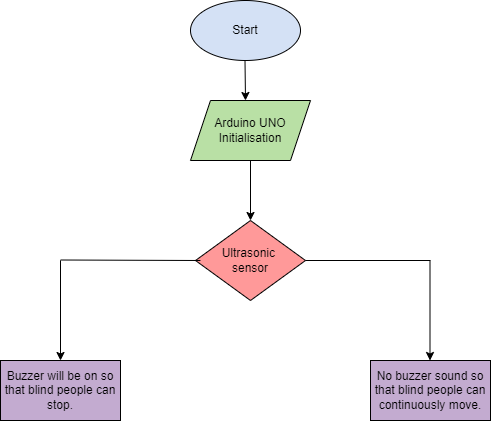

The diagram above was exported from draw.io. Its source (the exported page's mxGraphModel, read from the mxfile embedded in the PNG):
<mxGraphModel dx="868" dy="482" grid="1" gridSize="10" guides="1" tooltips="1" connect="1" arrows="1" fold="1" page="1" pageScale="1" pageWidth="850" pageHeight="1100" math="0" shadow="0">
  <root>
    <mxCell id="0" />
    <mxCell id="1" parent="0" />
    <mxCell id="4mcFAthReGKNDNGJKSl5-1" value="Start" style="ellipse;whiteSpace=wrap;html=1;fillColor=#D4E1F5;" vertex="1" parent="1">
      <mxGeometry x="350" y="80" width="110" height="60" as="geometry" />
    </mxCell>
    <mxCell id="4mcFAthReGKNDNGJKSl5-2" value="Arduino UNO&lt;br&gt;Initialisation" style="shape=parallelogram;perimeter=parallelogramPerimeter;whiteSpace=wrap;html=1;fixedSize=1;fillColor=#B9E0A5;" vertex="1" parent="1">
      <mxGeometry x="350" y="180" width="120" height="60" as="geometry" />
    </mxCell>
    <mxCell id="4mcFAthReGKNDNGJKSl5-3" value="Ultrasonic &lt;br&gt;sensor" style="rhombus;whiteSpace=wrap;html=1;fillColor=#FF9999;" vertex="1" parent="1">
      <mxGeometry x="355" y="300" width="110" height="80" as="geometry" />
    </mxCell>
    <mxCell id="4mcFAthReGKNDNGJKSl5-5" value="Buzzer will be on so that blind people can stop." style="rounded=0;whiteSpace=wrap;html=1;fillColor=#C3ABD0;" vertex="1" parent="1">
      <mxGeometry x="160" y="440" width="120" height="60" as="geometry" />
    </mxCell>
    <mxCell id="4mcFAthReGKNDNGJKSl5-6" value="No buzzer sound so that blind people can continuously move." style="rounded=0;whiteSpace=wrap;html=1;fillColor=#C3ABD0;" vertex="1" parent="1">
      <mxGeometry x="530" y="440" width="120" height="60" as="geometry" />
    </mxCell>
    <mxCell id="4mcFAthReGKNDNGJKSl5-8" value="" style="endArrow=classic;html=1;rounded=0;entryX=0.5;entryY=0;entryDx=0;entryDy=0;exitX=0.5;exitY=1;exitDx=0;exitDy=0;" edge="1" parent="1" source="4mcFAthReGKNDNGJKSl5-2" target="4mcFAthReGKNDNGJKSl5-3">
      <mxGeometry width="50" height="50" relative="1" as="geometry">
        <mxPoint x="400" y="260" as="sourcePoint" />
        <mxPoint x="450" y="210" as="targetPoint" />
      </mxGeometry>
    </mxCell>
    <mxCell id="4mcFAthReGKNDNGJKSl5-9" value="" style="endArrow=classic;html=1;rounded=0;exitX=0.5;exitY=1;exitDx=0;exitDy=0;" edge="1" parent="1">
      <mxGeometry width="50" height="50" relative="1" as="geometry">
        <mxPoint x="404.5" y="140" as="sourcePoint" />
        <mxPoint x="405" y="180" as="targetPoint" />
      </mxGeometry>
    </mxCell>
    <mxCell id="4mcFAthReGKNDNGJKSl5-10" value="" style="endArrow=classic;html=1;rounded=0;entryX=0.5;entryY=0;entryDx=0;entryDy=0;" edge="1" parent="1" target="4mcFAthReGKNDNGJKSl5-5">
      <mxGeometry width="50" height="50" relative="1" as="geometry">
        <mxPoint x="220" y="340" as="sourcePoint" />
        <mxPoint x="220" y="430" as="targetPoint" />
      </mxGeometry>
    </mxCell>
    <mxCell id="4mcFAthReGKNDNGJKSl5-12" value="" style="endArrow=none;html=1;rounded=0;entryX=0.045;entryY=0.5;entryDx=0;entryDy=0;entryPerimeter=0;" edge="1" parent="1" target="4mcFAthReGKNDNGJKSl5-3">
      <mxGeometry width="50" height="50" relative="1" as="geometry">
        <mxPoint x="220" y="339.5" as="sourcePoint" />
        <mxPoint x="350" y="340" as="targetPoint" />
      </mxGeometry>
    </mxCell>
    <mxCell id="4mcFAthReGKNDNGJKSl5-13" value="" style="endArrow=none;html=1;rounded=0;exitX=1;exitY=0.5;exitDx=0;exitDy=0;" edge="1" parent="1" source="4mcFAthReGKNDNGJKSl5-3">
      <mxGeometry width="50" height="50" relative="1" as="geometry">
        <mxPoint x="540" y="340" as="sourcePoint" />
        <mxPoint x="590" y="340" as="targetPoint" />
      </mxGeometry>
    </mxCell>
    <mxCell id="4mcFAthReGKNDNGJKSl5-14" value="" style="endArrow=classic;html=1;rounded=0;entryX=0.5;entryY=0;entryDx=0;entryDy=0;" edge="1" parent="1">
      <mxGeometry width="50" height="50" relative="1" as="geometry">
        <mxPoint x="589.5" y="340" as="sourcePoint" />
        <mxPoint x="589.5" y="440" as="targetPoint" />
      </mxGeometry>
    </mxCell>
  </root>
</mxGraphModel>